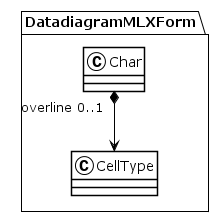

The diagram above was rendered by PlantUML. Its source (embedded in the PNG):
@startuml
!theme plain
package DatadiagramMLXForm {
class Char {
}
Char "overline 0..1" *--> CellType
class CellType {
}
}
@enduml